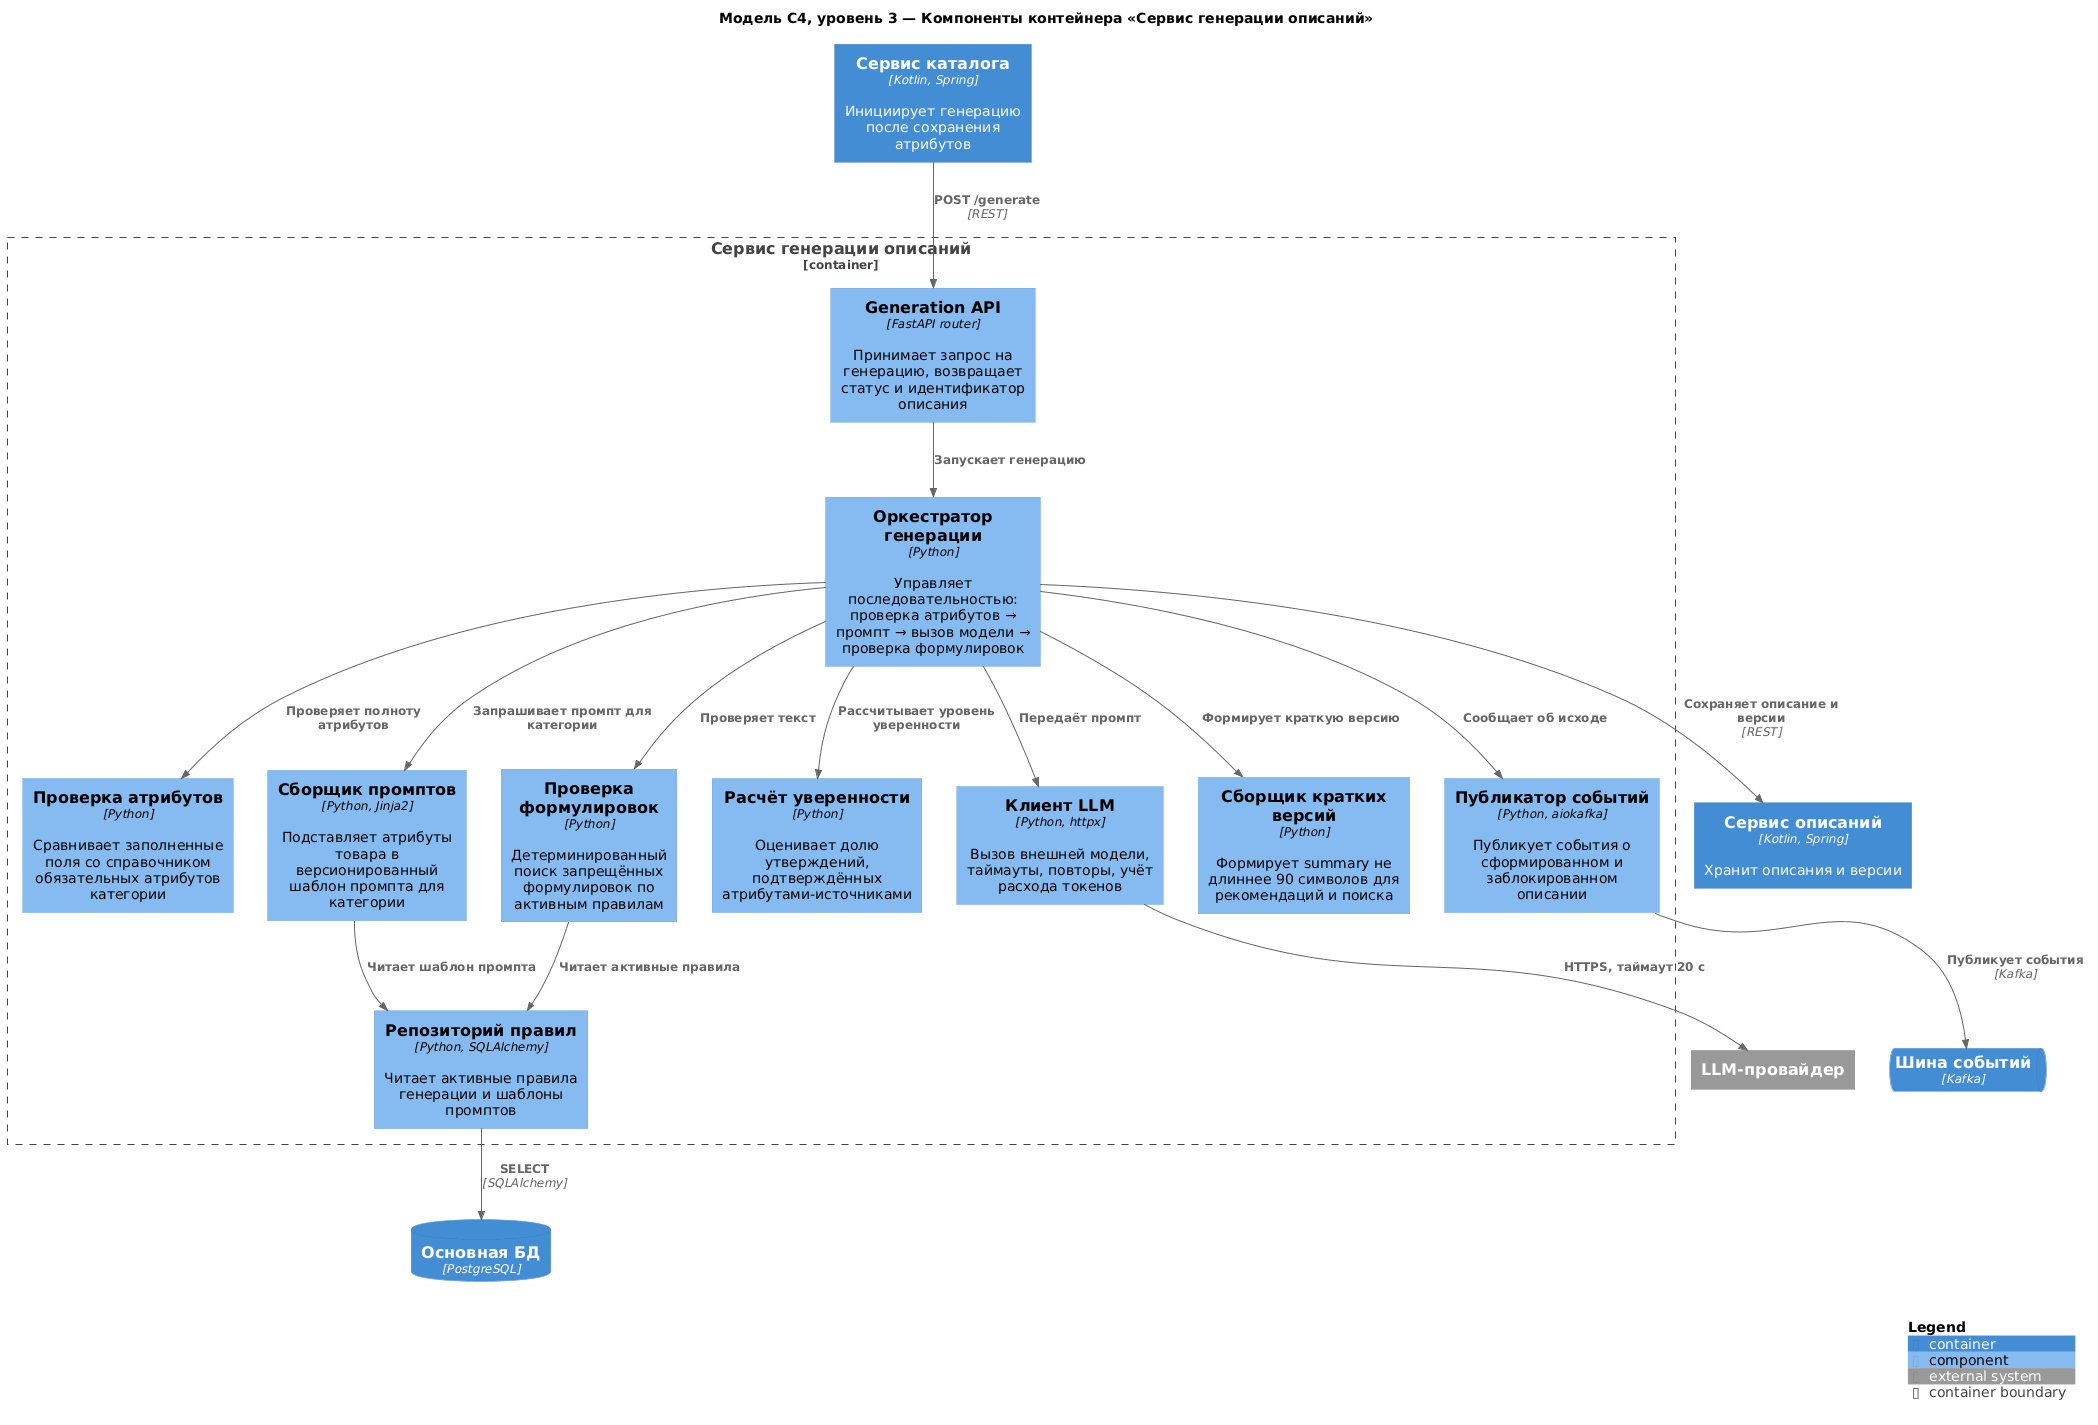

The diagram above was rendered by PlantUML. Its source (embedded in the PNG):
@startuml
' Задание 7. C4 Model. Уровень 3: Компоненты сервиса генерации описаний
!include <C4/C4_Component>

title Модель C4, уровень 3 — Компоненты контейнера «Сервис генерации описаний»

Container(catalog, "Сервис каталога", "Kotlin, Spring", "Инициирует генерацию после сохранения атрибутов")
Container(descr, "Сервис описаний", "Kotlin, Spring", "Хранит описания и версии")
ContainerQueue(bus, "Шина событий", "Kafka")
System_Ext(llm, "LLM-провайдер")
ContainerDb(pg, "Основная БД", "PostgreSQL")

Container_Boundary(gen, "Сервис генерации описаний") {
  Component(api, "Generation API", "FastAPI router", "Принимает запрос на генерацию, возвращает статус и идентификатор описания")
  Component(orch, "Оркестратор генерации", "Python", "Управляет последовательностью: проверка атрибутов → промпт → вызов модели → проверка формулировок")
  Component(attr, "Проверка атрибутов", "Python", "Сравнивает заполненные поля со справочником обязательных атрибутов категории")
  Component(prompt, "Сборщик промптов", "Python, Jinja2", "Подставляет атрибуты товара в версионированный шаблон промпта для категории")
  Component(llmc, "Клиент LLM", "Python, httpx", "Вызов внешней модели, таймауты, повторы, учёт расхода токенов")
  Component(conf, "Расчёт уверенности", "Python", "Оценивает долю утверждений, подтверждённых атрибутами-источниками")
  Component(rules, "Проверка формулировок", "Python", "Детерминированный поиск запрещённых формулировок по активным правилам")
  Component(sum, "Сборщик кратких версий", "Python", "Формирует summary не длиннее 90 символов для рекомендаций и поиска")
  Component(pub, "Публикатор событий", "Python, aiokafka", "Публикует события о сформированном и заблокированном описании")
  Component(repo, "Репозиторий правил", "Python, SQLAlchemy", "Читает активные правила генерации и шаблоны промптов")
}

Rel(catalog, api, "POST /generate", "REST")
Rel(api, orch, "Запускает генерацию")
Rel(orch, attr, "Проверяет полноту атрибутов")
Rel(orch, prompt, "Запрашивает промпт для категории")
Rel(prompt, repo, "Читает шаблон промпта")
Rel(orch, llmc, "Передаёт промпт")
Rel(llmc, llm, "HTTPS, таймаут 20 с")
Rel(orch, sum, "Формирует краткую версию")
Rel(orch, conf, "Рассчитывает уровень уверенности")
Rel(orch, rules, "Проверяет текст")
Rel(rules, repo, "Читает активные правила")
Rel(repo, pg, "SELECT", "SQLAlchemy")
Rel(orch, descr, "Сохраняет описание и версии", "REST")
Rel(orch, pub, "Сообщает об исходе")
Rel(pub, bus, "Публикует события", "Kafka")

SHOW_LEGEND()
@enduml